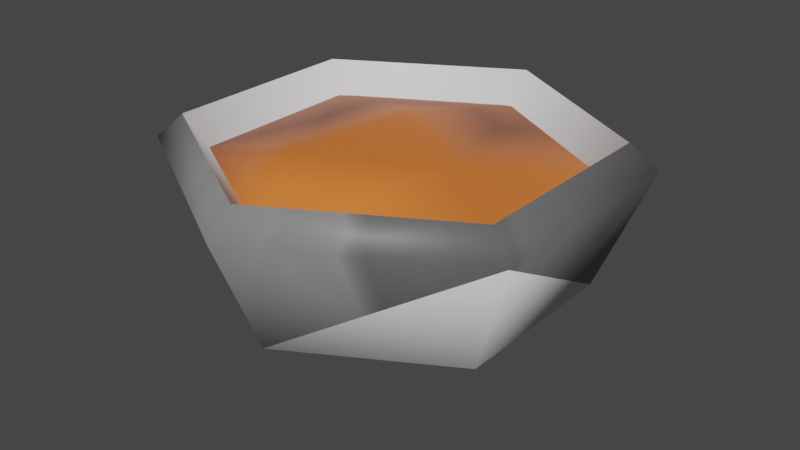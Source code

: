 # Source: boneBroth.blend  (saved by Blender 3.4.6; exported with 4.5.12 LTS)
import bpy
from mathutils import Matrix  # noqa: F401  (used for matrix-valued properties, if any)

bpy.ops.wm.read_factory_settings(use_empty=True)
scene = bpy.context.scene
scene.name = 'Scene'

# ---- collections
col_empties = bpy.data.collections.new('Empties'); scene.collection.children.link(col_empties)
col_model = bpy.data.collections.new('Model'); scene.collection.children.link(col_model)

# ---- images (referenced by path relative to the original .blend; pixels are not part of the script)
import os
ASSET_DIR = os.environ.get("B2B_ASSET_DIR", "")  # directory of the original .blend (textures are referenced by path, not embedded)
HERE = os.path.dirname(os.path.abspath(__file__))  # packed textures are extracted next to this script under _unpacked/

def load_image(name, relpath, width, height, colorspace="sRGB"):
    """Load a texture the original file referenced (path relative to the .blend, or extracted next to this script)."""
    p = next((c for c in (os.path.join(HERE, relpath), os.path.join(ASSET_DIR, relpath)) if relpath and os.path.exists(c)), "")
    if p:
        img = bpy.data.images.load(p, check_existing=True)
        img.name = name
    else:  # same state as the original file: an image datablock whose file is absent (Cycles renders it pink)
        img = bpy.data.images.new(name, width, height)
        img.source = "FILE"
        img.filepath = "//" + (relpath or name)
    img.colorspace_settings.name = colorspace
    return img
img_objecttextures = load_image('objectTextures', '_unpacked/objectTextures.5a179069.png', 4096, 4096, 'sRGB')

# ---- materials (node trees are filled in below, after node groups)
mat_terracotta = bpy.data.materials.new('terracotta')
mat_terracotta.use_transparent_shadow = False
mat_terracottadarkish = bpy.data.materials.new('terracottaDarkish')
mat_terracottadarkish.use_transparent_shadow = False
mat_terracottadark = bpy.data.materials.new('terracottaDark')
mat_terracottadark.use_transparent_shadow = False
mat_broth = bpy.data.materials.new('broth')
mat_broth.use_transparent_shadow = False

# ---- material node trees
mat_terracotta.use_nodes = True; mat_terracotta.node_tree.nodes.clear()
_N = mat_terracotta.node_tree.nodes; _L = mat_terracotta.node_tree.links
n0 = _N.new('ShaderNodeBsdfPrincipled'); n0.name = 'Principled BSDF'; n0.location = (10, 300)
n0.distribution = 'GGX'
n0.subsurface_method = 'RANDOM_WALK_SKIN'
n0.inputs[27].default_value = (0.0, 0.0, 0.0, 1.0)
n0.inputs[28].default_value = 1.0
n1 = _N.new('ShaderNodeOutputMaterial'); n1.name = 'Material Output'; n1.location = (320, 270)
n2 = _N.new('ShaderNodeTexImage'); n2.name = 'Image Texture'; n2.location = (-440, 210)
n2.label = 'BASE COLOR'
n2.image = img_objecttextures
_L.new(n0.outputs[0], n1.inputs[0])
_L.new(n2.outputs[0], n0.inputs[0])
n1.is_active_output = True
mat_terracottadarkish.use_nodes = True; mat_terracottadarkish.node_tree.nodes.clear()
_N = mat_terracottadarkish.node_tree.nodes; _L = mat_terracottadarkish.node_tree.links
n0 = _N.new('ShaderNodeBsdfPrincipled'); n0.name = 'Principled BSDF'; n0.location = (10, 300)
n0.distribution = 'GGX'
n0.subsurface_method = 'RANDOM_WALK_SKIN'
n0.inputs[27].default_value = (0.0, 0.0, 0.0, 1.0)
n0.inputs[28].default_value = 1.0
n1 = _N.new('ShaderNodeOutputMaterial'); n1.name = 'Material Output'; n1.location = (320, 270)
_L.new(n0.outputs[0], n1.inputs[0])
n1.is_active_output = True
mat_terracottadark.use_nodes = True; mat_terracottadark.node_tree.nodes.clear()
_N = mat_terracottadark.node_tree.nodes; _L = mat_terracottadark.node_tree.links
n0 = _N.new('ShaderNodeBsdfPrincipled'); n0.name = 'Principled BSDF'; n0.location = (10, 300)
n0.distribution = 'GGX'
n0.subsurface_method = 'RANDOM_WALK_SKIN'
n0.inputs[27].default_value = (0.0, 0.0, 0.0, 1.0)
n0.inputs[28].default_value = 1.0
n1 = _N.new('ShaderNodeOutputMaterial'); n1.name = 'Material Output'; n1.location = (320, 270)
_L.new(n0.outputs[0], n1.inputs[0])
n1.is_active_output = True
mat_broth.use_nodes = True; mat_broth.node_tree.nodes.clear()
_N = mat_broth.node_tree.nodes; _L = mat_broth.node_tree.links
n0 = _N.new('ShaderNodeBsdfPrincipled'); n0.name = 'Principled BSDF'; n0.location = (10, 300)
n0.distribution = 'GGX'
n0.subsurface_method = 'RANDOM_WALK_SKIN'
n0.inputs[0].default_value = (0.8, 0.1903, 0.03527, 1.0)
n0.inputs[3].default_value = 1.45
n0.inputs[27].default_value = (0.0, 0.0, 0.0, 1.0)
n0.inputs[28].default_value = 1.0
n1 = _N.new('ShaderNodeOutputMaterial'); n1.name = 'Material Output'; n1.location = (300, 300)
_L.new(n0.outputs[0], n1.inputs[0])
n1.is_active_output = True

# ---- world
world_world = bpy.data.worlds.new('World'); scene.world = world_world
world_world.use_nodes = True; world_world.node_tree.nodes.clear()
_N = world_world.node_tree.nodes; _L = world_world.node_tree.links
n0 = _N.new('ShaderNodeOutputWorld'); n0.name = 'World Output'; n0.location = (300, 300)
n1 = _N.new('ShaderNodeBackground'); n1.name = 'Background'; n1.location = (10, 300)
n1.inputs[0].default_value = (0.05088, 0.05088, 0.05088, 1.0)
_L.new(n1.outputs[0], n0.inputs[0])
n0.is_active_output = True
world_world.color = (0.05088, 0.05088, 0.05088)
world_world.use_sun_shadow = False
world_world.sun_shadow_jitter_overblur = 0.0

# ---- cameras
cam_camera_001 = bpy.data.cameras.new('Camera.001')
cam_camera_001.sensor_fit = 'VERTICAL'
cam_camera_001.clip_end = 100.0
cam_camera_001.lens = 44.78
cam_camera_001.lens_unit = 'FOV'

# ---- meshes
me_cube_002 = bpy.data.meshes.new('Cube.002')
me_cube_002.from_pydata([(0.1085, 0.06277, 0.0574), (0.1085, -0.06277, 0.0574), (-0.0002322, -0.1255, 0.0574), (-0.109, -0.06277, 0.0574), (-0.109, 0.06277, 0.0574), (-0.0002322, 0.1255, 0.0574), (-0.0002322, 0.1255, 0.0574), (0.1239, 0.07122, 0.04257), (0.1239, -0.07122, 0.04257), (0.0005019, -0.1424, 0.04257), (-0.1229, -0.07122, 0.04257), (-0.1229, 0.07122, 0.04257), (0.0005019, 0.1424, 0.04257), (0.0005019, 0.1424, 0.04257), (0.09653, 0.05558, -0.03169), (0.000272, -0.1112, -0.03169), (-0.09599, 0.05558, -0.03169), (-0.0002322, -1.626e-09, -0.0471), (-0.0002322, -1.626e-09, -0.0471), (-0.0002322, -1.626e-09, -0.0471), (-0.0002322, -1.626e-09, -0.0471), (-0.0002322, -1.626e-09, -0.0471), (-0.0002322, -1.626e-09, -0.0471), (-0.0002322, 0.067, -0.02209), (-0.0002322, 0.067, -0.02209), (0.05779, 0.0335, -0.02209), (0.05779, -0.0335, -0.02209), (-0.0002322, -0.067, -0.02209), (-0.05825, -0.0335, -0.02209), (-0.05825, 0.0335, -0.02209), (0.1085, 0.06277, 0.0574), (0.1085, -0.06277, 0.0574), (-0.0002322, -0.1255, 0.0574), (-0.109, -0.06277, 0.0574), (-0.109, 0.06277, 0.0574), (-0.0002322, 0.1255, 0.0574), (-0.0002322, 0.1255, 0.0574), (-0.0002322, -1.671e-09, -0.06332), (-0.0002322, 0.05768, -0.06332), (-0.0002322, 0.05768, -0.06332), (-0.0002322, 0.05768, -0.06332), (0.04972, 0.02884, -0.06332), (0.04972, 0.02884, -0.06332), (0.04972, -0.02884, -0.06332), (0.04972, -0.02884, -0.06332), (-0.0002322, -0.05768, -0.06332), (-0.0002322, -0.05768, -0.06332), (-0.05019, -0.02884, -0.06332), (-0.05019, -0.02884, -0.06332), (-0.05019, 0.02884, -0.06332), (-0.05019, 0.02884, -0.06332), (0.1239, -0.07122, 0.04257), (-0.1229, -0.07122, 0.04257), (0.0005019, 0.1424, 0.04257), (0.0005019, 0.1424, 0.04257), (0.09653, 0.05558, -0.03169), (0.09653, -0.05558, -0.03169), (0.000272, -0.1112, -0.03169), (-0.09599, -0.05558, -0.03169), (-0.09599, 0.05558, -0.03169), (0.000272, 0.1112, -0.03169), (0.000272, 0.1112, -0.03169)], [], [(13, 6, 0), (13, 0, 7), (7, 0, 1), (7, 1, 8), (8, 1, 2), (8, 2, 9), (9, 2, 3), (9, 3, 10), (10, 3, 4), (10, 4, 11), (11, 4, 5), (11, 5, 12), (12, 16, 11), (8, 14, 7), (16, 10, 11), (14, 13, 7), (10, 15, 9), (15, 8, 9), (34, 29, 23), (34, 23, 35), (33, 28, 29), (33, 29, 34), (32, 27, 28), (32, 28, 33), (31, 26, 27), (31, 27, 32), (30, 25, 26), (30, 26, 31), (36, 24, 25), (36, 25, 30), (29, 17, 23), (28, 18, 29), (27, 19, 28), (26, 20, 27), (25, 21, 26), (24, 22, 25), (37, 40, 41), (37, 41, 43), (37, 43, 46), (37, 46, 48), (37, 48, 50), (37, 50, 40), (59, 53, 60), (58, 52, 59), (57, 52, 58), (56, 51, 57), (55, 51, 56), (61, 54, 55), (39, 61, 55), (39, 55, 42), (42, 55, 56), (42, 56, 44), (44, 56, 57), (44, 57, 45), (45, 57, 58), (45, 58, 47), (47, 58, 59), (47, 59, 49), (49, 59, 60), (49, 60, 38)])
me_cube_002.polygons.foreach_set('use_smooth', [1, 1, 1, 1, 1, 1, 1, 1, 1, 1, 1, 1, 1, 1, 1, 1, 1, 1, 1, 1, 1, 1, 1, 1, 1, 1, 1, 1, 1, 1, 1, 1, 1, 1, 1, 1, 0, 0, 0, 0, 0, 0, 1, 1, 1, 1, 1, 1, 1, 1, 1, 1, 1, 1, 1, 1, 1, 1, 1, 1])
me_cube_002.polygons.foreach_set('material_index', [0, 0, 0, 0, 0, 0, 0, 0, 0, 0, 0, 0, 0, 0, 0, 0, 0, 0, 1, 1, 1, 1, 1, 1, 1, 1, 1, 1, 1, 1, 1, 1, 1, 1, 1, 1, 2, 2, 2, 2, 2, 2, 2, 2, 2, 2, 2, 2, 2, 2, 2, 2, 2, 2, 2, 2, 2, 2, 2, 2])
_uv = me_cube_002.uv_layers.new(name='UVMap')
_uv.uv.foreach_set('vector', [0.6525, 0.8333, 0.6525, 0.8354, 0.6469, 0.8354, 0.6525, 0.8333, 0.6469, 0.8354, 0.6469, 0.8333, 0.6469, 0.8333, 0.6469, 0.8354, 0.6412, 0.8354, 0.6469, 0.8333, 0.6412, 0.8354, 0.6412, 0.8333, 0.6412, 0.8333, 0.6412, 0.8354, 0.6356, 0.8354, 0.6412, 0.8333, 0.6356, 0.8354, 0.6356, 0.8333, 0.6356, 0.8333, 0.6356, 0.8354, 0.6299, 0.8354, 0.6356, 0.8333, 0.6299, 0.8354, 0.6299, 0.8333, 0.6299, 0.8333, 0.6299, 0.8354, 0.6243, 0.8354, 0.6299, 0.8333, 0.6243, 0.8354, 0.6243, 0.8333, 0.6243, 0.8333, 0.6243, 0.8354, 0.6186, 0.8354, 0.6243, 0.8333, 0.6186, 0.8354, 0.6186, 0.8333, 0.6186, 0.8333, 0.6243, 0.8322, 0.6243, 0.8333, 0.6412, 0.8333, 0.6469, 0.8322, 0.6469, 0.8333, 0.6243, 0.8322, 0.6299, 0.8333, 0.6243, 0.8333, 0.6469, 0.8322, 0.6525, 0.8333, 0.6469, 0.8333, 0.6299, 0.8333, 0.6356, 0.8322, 0.6356, 0.8333, 0.6356, 0.8322, 0.6412, 0.8333, 0.6356, 0.8333, 0.6243, 0.8354, 0.6243, 0.8396, 0.6186, 0.8396, 0.6243, 0.8354, 0.6186, 0.8396, 0.6186, 0.8354, 0.6299, 0.8354, 0.6299, 0.8396, 0.6243, 0.8396, 0.6299, 0.8354, 0.6243, 0.8396, 0.6243, 0.8354, 0.6356, 0.8354, 0.6356, 0.8396, 0.6299, 0.8396, 0.6356, 0.8354, 0.6299, 0.8396, 0.6299, 0.8354, 0.6412, 0.8354, 0.6412, 0.8396, 0.6356, 0.8396, 0.6412, 0.8354, 0.6356, 0.8396, 0.6356, 0.8354, 0.6469, 0.8354, 0.6469, 0.8396, 0.6412, 0.8396, 0.6469, 0.8354, 0.6412, 0.8396, 0.6412, 0.8354, 0.6525, 0.8354, 0.6525, 0.8396, 0.6469, 0.8396, 0.6525, 0.8354, 0.6469, 0.8396, 0.6469, 0.8354, 0.6243, 0.8396, 0.6186, 0.8438, 0.6186, 0.8396, 0.6299, 0.8396, 0.6243, 0.8438, 0.6243, 0.8396, 0.6356, 0.8396, 0.6299, 0.8438, 0.6299, 0.8396, 0.6412, 0.8396, 0.6356, 0.8438, 0.6356, 0.8396, 0.6469, 0.8396, 0.6412, 0.8438, 0.6412, 0.8396, 0.6525, 0.8396, 0.6469, 0.8438, 0.6469, 0.8396, 0.644, 0.8227, 0.644, 0.8308, 0.6511, 0.8267, 0.644, 0.8227, 0.6511, 0.8267, 0.6511, 0.8186, 0.644, 0.8227, 0.6511, 0.8186, 0.644, 0.8145, 0.644, 0.8227, 0.644, 0.8145, 0.637, 0.8186, 0.644, 0.8227, 0.637, 0.8186, 0.637, 0.8267, 0.644, 0.8227, 0.637, 0.8267, 0.644, 0.8308, 0.6243, 0.8322, 0.6186, 0.8333, 0.6186, 0.8322, 0.6299, 0.8322, 0.6299, 0.8333, 0.6243, 0.8322, 0.6356, 0.8322, 0.6299, 0.8333, 0.6299, 0.8322, 0.6412, 0.8322, 0.6412, 0.8333, 0.6356, 0.8322, 0.6469, 0.8322, 0.6412, 0.8333, 0.6412, 0.8322, 0.6525, 0.8322, 0.6525, 0.8333, 0.6469, 0.8322, 0.6525, 0.8311, 0.6525, 0.8322, 0.6469, 0.8322, 0.6525, 0.8311, 0.6469, 0.8322, 0.6469, 0.8311, 0.6469, 0.8311, 0.6469, 0.8322, 0.6412, 0.8322, 0.6469, 0.8311, 0.6412, 0.8322, 0.6412, 0.8311, 0.6412, 0.8311, 0.6412, 0.8322, 0.6356, 0.8322, 0.6412, 0.8311, 0.6356, 0.8322, 0.6356, 0.8311, 0.6356, 0.8311, 0.6356, 0.8322, 0.6299, 0.8322, 0.6356, 0.8311, 0.6299, 0.8322, 0.6299, 0.8311, 0.6299, 0.8311, 0.6299, 0.8322, 0.6243, 0.8322, 0.6299, 0.8311, 0.6243, 0.8322, 0.6243, 0.8311, 0.6243, 0.8311, 0.6243, 0.8322, 0.6186, 0.8322, 0.6243, 0.8311, 0.6186, 0.8322, 0.6186, 0.8311])
me_cube_002.materials.append(mat_terracotta)
me_cube_002.materials.append(mat_terracottadarkish)
me_cube_002.materials.append(mat_terracottadark)
me_cube_002.update()
me_cube_002.normals_split_custom_set([tuple(v) for v in zip(*[iter([0.003431, 0.9814, 0.1919, -0.01067, 0.6596, 0.7516, 0.5565, 0.3273, 0.7637, 0.003431, 0.9814, 0.1919, 0.5565, 0.3273, 0.7637, 0.8497, 0.4886, 0.1981, 0.8497, 0.4886, 0.1981, 0.5565, 0.3273, 0.7637, 0.5565, -0.3273, 0.7637, 0.8497, 0.4886, 0.1981, 0.5565, -0.3273, 0.7637, 0.8497, -0.4886, 0.1981, 0.8497, -0.4886, 0.1981, 0.5565, -0.3273, 0.7637, -0.01066, -0.6596, 0.7515, 0.8497, -0.4886, 0.1981, -0.01066, -0.6596, 0.7515, 0.003447, -0.9814, 0.1918, 0.003447, -0.9814, 0.1918, -0.01066, -0.6596, 0.7515, -0.5861, -0.332, 0.739, 0.003447, -0.9814, 0.1918, -0.5861, -0.332, 0.739, -0.8502, -0.4929, 0.1851, -0.8502, -0.4929, 0.1851, -0.5861, -0.332, 0.739, -0.5861, 0.3321, 0.739, -0.8502, -0.4929, 0.1851, -0.5861, 0.3321, 0.739, -0.8502, 0.4929, 0.1851, -0.8502, 0.4929, 0.1851, -0.5861, 0.3321, 0.739, -0.01064, 0.6596, 0.7515, -0.8502, 0.4929, 0.1851, -0.01064, 0.6596, 0.7515, 0.003472, 0.9814, 0.1919, 0.003472, 0.9814, 0.1919, -0.6867, 0.3964, -0.6094, -0.8502, 0.4929, 0.1851, 0.8497, -0.4886, 0.1981, 0.6839, 0.3949, -0.6135, 0.8497, 0.4886, 0.1981, -0.6867, 0.3964, -0.6094, -0.8502, -0.4929, 0.1851, -0.8502, 0.4929, 0.1851, 0.6839, 0.3949, -0.6135, 0.003431, 0.9814, 0.1919, 0.8497, 0.4886, 0.1981, -0.8502, -0.4929, 0.1851, -0.0002403, -0.7913, -0.6114, 0.003447, -0.9814, 0.1918, -0.0002403, -0.7913, -0.6114, 0.8497, -0.4886, 0.1981, 0.003447, -0.9814, 0.1918, 0.6973, -0.4026, 0.5931, 0.5678, -0.3278, 0.7551, 1.106e-05, -0.6557, 0.755, 0.6973, -0.4026, 0.5931, 1.106e-05, -0.6557, 0.755, 5.77e-06, -0.8051, 0.5931, 0.6973, 0.4026, 0.5931, 0.5678, 0.3278, 0.7551, 0.5678, -0.3278, 0.7551, 0.6973, 0.4026, 0.5931, 0.5678, -0.3278, 0.7551, 0.6973, -0.4026, 0.5931, 1.339e-05, 0.8052, 0.5931, 1.779e-06, 0.6557, 0.7551, 0.5678, 0.3278, 0.7551, 1.339e-05, 0.8052, 0.5931, 0.5678, 0.3278, 0.7551, 0.6973, 0.4026, 0.5931, -0.6973, 0.4026, 0.5931, -0.5678, 0.3278, 0.7551, 1.779e-06, 0.6557, 0.7551, -0.6973, 0.4026, 0.5931, 1.779e-06, 0.6557, 0.7551, 1.339e-05, 0.8052, 0.5931, -0.6973, -0.4026, 0.5931, -0.5678, -0.3278, 0.7551, -0.5678, 0.3278, 0.7551, -0.6973, -0.4026, 0.5931, -0.5678, 0.3278, 0.7551, -0.6973, 0.4026, 0.5931, -5.811e-06, -0.8052, 0.5931, -2.921e-06, -0.6557, 0.7551, -0.5678, -0.3278, 0.7551, -5.811e-06, -0.8052, 0.5931, -0.5678, -0.3278, 0.7551, -0.6973, -0.4026, 0.5931, 0.5678, -0.3278, 0.7551, -9.671e-06, 2.836e-06, 1.0, 1.106e-05, -0.6557, 0.755, 0.5678, 0.3278, 0.7551, -7.257e-06, 4.753e-06, 1.0, 0.5678, -0.3278, 0.7551, 1.779e-06, 0.6557, 0.7551, -7.823e-06, -3.949e-06, 1.0, 0.5678, 0.3278, 0.7551, -0.5678, 0.3278, 0.7551, -5.066e-07, -8.644e-06, 1.0, 1.779e-06, 0.6557, 0.7551, -0.5678, -0.3278, 0.7551, 7.264e-06, 6.944e-06, 1.0, -0.5678, 0.3278, 0.7551, -2.921e-06, -0.6557, 0.7551, 7.696e-06, 3.949e-06, 1.0, -0.5678, -0.3278, 0.7551, -8.08e-08, 0.0, -1.0, -8.08e-08, 0.0, -1.0, -8.08e-08, 0.0, -1.0, 0.0, 0.0, -1.0, 0.0, 0.0, -1.0, 0.0, 0.0, -1.0, 8.08e-08, 0.0, -1.0, 8.08e-08, 0.0, -1.0, 8.08e-08, 0.0, -1.0, -8.08e-08, 0.0, -1.0, -8.08e-08, 0.0, -1.0, -8.08e-08, 0.0, -1.0, 0.0, 0.0, -1.0, 0.0, 0.0, -1.0, 0.0, 0.0, -1.0, 8.08e-08, 0.0, -1.0, 8.08e-08, 0.0, -1.0, 8.08e-08, 0.0, -1.0, -0.6867, 0.3963, -0.6094, 0.003476, 0.9814, 0.1918, -0.0002286, 0.7913, -0.6115, -0.6867, -0.3963, -0.6094, -0.8502, -0.4929, 0.1852, -0.6867, 0.3963, -0.6094, -0.0002253, -0.7913, -0.6115, -0.8502, -0.4929, 0.1852, -0.6867, -0.3963, -0.6094, 0.6838, -0.395, -0.6135, 0.8497, -0.4886, 0.1981, -0.0002253, -0.7913, -0.6115, 0.6839, 0.395, -0.6135, 0.8497, -0.4886, 0.1981, 0.6838, -0.395, -0.6135, -0.0002115, 0.7913, -0.6114, 0.003505, 0.9814, 0.1919, 0.6839, 0.395, -0.6135, -0.002213, 0.5091, -0.8607, -0.0002115, 0.7913, -0.6114, 0.6839, 0.395, -0.6135, -0.002213, 0.5091, -0.8607, 0.6839, 0.395, -0.6135, 0.4377, 0.254, -0.8625, 0.4377, 0.254, -0.8625, 0.6839, 0.395, -0.6135, 0.6838, -0.395, -0.6135, 0.4377, 0.254, -0.8625, 0.6838, -0.395, -0.6135, 0.4377, -0.254, -0.8625, 0.4377, -0.254, -0.8625, 0.6838, -0.395, -0.6135, -0.0002253, -0.7913, -0.6115, 0.4377, -0.254, -0.8625, -0.0002253, -0.7913, -0.6115, -0.002228, -0.5091, -0.8607, -0.002228, -0.5091, -0.8607, -0.0002253, -0.7913, -0.6115, -0.6867, -0.3963, -0.6094, -0.002228, -0.5091, -0.8607, -0.6867, -0.3963, -0.6094, -0.4441, -0.2551, -0.8589, -0.4441, -0.2551, -0.8589, -0.6867, -0.3963, -0.6094, -0.6867, 0.3963, -0.6094, -0.4441, -0.2551, -0.8589, -0.6867, 0.3963, -0.6094, -0.4441, 0.2551, -0.8589, -0.4441, 0.2551, -0.8589, -0.6867, 0.3963, -0.6094, -0.0002286, 0.7913, -0.6115, -0.4441, 0.2551, -0.8589, -0.0002286, 0.7913, -0.6115, -0.002223, 0.5091, -0.8607])] * 3)])
me_cube_001 = bpy.data.meshes.new('Cube.001')
me_cube_001.from_pydata([(-0.1072, -0.06068, 0.03568), (0.0005544, -0.1244, 0.03529), (-0.1039, 0.06442, 0.03653), (0.1055, 0.06623, 0.03674), (0.1055, 0.06623, 0.03674), (0.0009497, 0.006293, -0.00836), (0.004644, 0.1243, 0.03649), (0.1129, -0.06356, 0.03929), (0.1129, -0.06356, 0.03929), (0.03336, 0.004363, 0.04153), (-0.03264, -0.04425, 0.04932), (-0.03845, 0.05277, 0.04187)], [], [(0, 1, 10), (2, 6, 5), (5, 1, 0), (2, 5, 0), (5, 3, 7), (7, 1, 5), (2, 11, 6), (9, 11, 10), (9, 10, 1), (9, 1, 8), (4, 9, 8), (6, 9, 4), (5, 6, 3), (10, 11, 2), (10, 2, 0), (6, 11, 9)])
me_cube_001.polygons.foreach_set('use_smooth', [True] * 16)
_uv = me_cube_001.uv_layers.new(name='UVMap')
_uv.uv.foreach_set('vector', [0.6119, 0.8288, 0.633, 0.8163, 0.6265, 0.832, 0.6126, 0.8532, 0.6338, 0.865, 0.6331, 0.8419, 0.6331, 0.8419, 0.633, 0.8163, 0.6119, 0.8288, 0.6126, 0.8532, 0.6331, 0.8419, 0.6119, 0.8288, 0.6331, 0.8419, 0.6535, 0.8536, 0.655, 0.8282, 0.655, 0.8282, 0.633, 0.8163, 0.6331, 0.8419, 0.6126, 0.8532, 0.6254, 0.851, 0.6338, 0.865, 0.6469, 0.8414, 0.6254, 0.851, 0.6265, 0.832, 0.6469, 0.8414, 0.6265, 0.832, 0.633, 0.8163, 0.6469, 0.8414, 0.633, 0.8163, 0.655, 0.8282, 0.6535, 0.8536, 0.6469, 0.8414, 0.655, 0.8282, 0.6338, 0.865, 0.6469, 0.8414, 0.6535, 0.8536, 0.6331, 0.8419, 0.6338, 0.865, 0.6535, 0.8536, 0.6265, 0.832, 0.6254, 0.851, 0.6126, 0.8532, 0.6265, 0.832, 0.6126, 0.8532, 0.6119, 0.8288, 0.6338, 0.865, 0.6254, 0.851, 0.6469, 0.8414])
me_cube_001.materials.append(mat_broth)
me_cube_001.update()
me_cube_001.normals_split_custom_set([tuple(v) for v in zip(*[iter([-0.8677, -0.4962, 0.02979, 0.04609, -0.9964, 0.07165, -0.05401, -0.05278, 0.9971, -0.8419, 0.5299, 0.1021, 0.03471, 0.9926, 0.1166, 0.003199, 0.02066, -0.9998, 0.003199, 0.02066, -0.9998, 0.04609, -0.9964, 0.07165, -0.8677, -0.4962, 0.02979, -0.8419, 0.5299, 0.1021, 0.003199, 0.02066, -0.9998, -0.8677, -0.4962, 0.02979, 0.003199, 0.02066, -0.9998, 0.3056, 0.1717, -0.9366, 0.2988, -0.1626, -0.9404, 0.2988, -0.1626, -0.9404, 0.04609, -0.9964, 0.07165, 0.003199, 0.02066, -0.9998, -0.8419, 0.5299, 0.1021, 0.01079, 0.09315, 0.9956, 0.03471, 0.9926, 0.1166, 0.04514, 0.01767, 0.9988, 0.01079, 0.09315, 0.9956, -0.05401, -0.05278, 0.9971, 0.04514, 0.01767, 0.9988, -0.05401, -0.05278, 0.9971, 0.04609, -0.9964, 0.07165, 0.04514, 0.01767, 0.9988, 0.04609, -0.9964, 0.07165, 0.07413, -0.02759, 0.9969, 0.03458, 0.037, 0.9987, 0.04514, 0.01767, 0.9988, 0.07413, -0.02759, 0.9969, 0.03471, 0.9926, 0.1166, 0.04514, 0.01767, 0.9988, 0.03458, 0.037, 0.9987, 0.003199, 0.02066, -0.9998, 0.03471, 0.9926, 0.1166, 0.3056, 0.1717, -0.9366, -0.05401, -0.05278, 0.9971, 0.01079, 0.09315, 0.9956, -0.8419, 0.5299, 0.1021, -0.05401, -0.05278, 0.9971, -0.8419, 0.5299, 0.1021, -0.8677, -0.4962, 0.02979, 0.03471, 0.9926, 0.1166, 0.01079, 0.09315, 0.9956, 0.04514, 0.01767, 0.9988])] * 3)])

# ---- objects
ob_bounding_sphere = bpy.data.objects.new('bounding_sphere', None)
ob_dynamic_box = bpy.data.objects.new('dynamic_box', None)
ob_icon_camera2 = bpy.data.objects.new('icon_camera2', cam_camera_001)
ob_placeattach_box = bpy.data.objects.new('placeAttach_box', None)
ob_static_box = bpy.data.objects.new('static_box', None)
ob_bowl = bpy.data.objects.new('Bowl', me_cube_002)
ob_bowlstuff = bpy.data.objects.new('BowlStuff', me_cube_001)

# ---- transforms, parenting, visibility, modifiers, constraints
ob_bounding_sphere.location = (0.0, 0.0, 0.0)
ob_bounding_sphere.rotation_mode = 'QUATERNION'
ob_bounding_sphere.rotation_quaternion = (1.0, 0.0, 0.0, 0.0)
ob_bounding_sphere.scale = (0.1576, 0.1576, 0.1576)
ob_bounding_sphere.empty_display_size = 0.001
ob_dynamic_box.location = (0.0, 0.0, 0.0)
ob_dynamic_box.rotation_mode = 'QUATERNION'
ob_dynamic_box.rotation_quaternion = (1.0, 0.0, 0.0, 0.0)
ob_dynamic_box.scale = (0.1201, 0.1201, 0.05346)
ob_dynamic_box.empty_display_type = 'CUBE'
ob_icon_camera2.location = (0.7098, 0.4098, 0.4732)
ob_icon_camera2.rotation_mode = 'QUATERNION'
ob_icon_camera2.rotation_quaternion = (0.433, 0.25, 0.433, 0.75)
ob_placeattach_box.location = (0.0, 0.0, 0.0)
ob_placeattach_box.rotation_mode = 'QUATERNION'
ob_placeattach_box.rotation_quaternion = (1.0, 0.0, 0.0, 0.0)
ob_placeattach_box.scale = (0.1201, 0.1201, 0.05346)
ob_placeattach_box.empty_display_type = 'CUBE'
ob_static_box.location = (0.0, 0.0, 0.0)
ob_static_box.rotation_mode = 'QUATERNION'
ob_static_box.rotation_quaternion = (1.0, 0.0, 0.0, 0.0)
ob_static_box.scale = (0.1201, 0.1201, 0.05346)
ob_static_box.empty_display_type = 'CUBE'
ob_bowl.location = (0.0, 0.0, 0.0)
ob_bowl.rotation_mode = 'QUATERNION'
ob_bowl.rotation_quaternion = (1.0, 0.0, 0.0, 0.0)
ob_bowlstuff.location = (0.0, 0.0, 0.0)
ob_bowlstuff.rotation_mode = 'QUATERNION'
ob_bowlstuff.rotation_quaternion = (1.0, 0.0, 0.0, 0.0)

# ---- collection membership
col_empties.objects.link(ob_bounding_sphere)
col_empties.objects.link(ob_dynamic_box)
col_empties.objects.link(ob_icon_camera2)
col_empties.objects.link(ob_placeattach_box)
col_empties.objects.link(ob_static_box)
col_model.objects.link(ob_bowl)
col_model.objects.link(ob_bowlstuff)

# ---- scene / render settings (as saved in the file)
scene.frame_start = 1; scene.frame_end = 250; scene.frame_set(1)
scene.render.engine = 'BLENDER_EEVEE_NEXT'
scene.cycles.sampling_pattern = 'TABULATED_SOBOL'
scene.cycles.use_light_tree = False
scene.view_settings.view_transform = 'Filmic'
bpy.context.view_layer.update()

# ---- added for rendering (the .blend has no active camera and no usable light): camera, sun
cam_auto = bpy.data.cameras.new('AutoCamera')
cam_auto.lens = 50.0
cam_auto.sensor_width = 36.0
cam_auto.clip_end = 1000.0
ob_auto_camera = bpy.data.objects.new('AutoCamera', cam_auto)
scene.collection.objects.link(ob_auto_camera)
ob_auto_camera.location = (0.366642, -0.439368, 0.289952)
ob_auto_camera.rotation_euler = (1.09748, -7.21219e-08, 0.694738)
scene.camera = ob_auto_camera
light_auto_sun = bpy.data.lights.new('AutoSun', 'SUN')
light_auto_sun.energy = 3.0
light_auto_sun.angle = 0.0523599
ob_auto_sun = bpy.data.objects.new('AutoSun', light_auto_sun)
scene.collection.objects.link(ob_auto_sun)
ob_auto_sun.rotation_euler = (0.872665, 0.174533, 0.523599)
bpy.context.view_layer.update()
